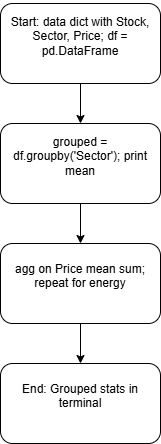

The diagram above was exported from draw.io. Its source (the exported page's mxGraphModel, read from the mxfile embedded in the PNG):
<mxGraphModel dx="860" dy="1668" grid="1" gridSize="10" guides="1" tooltips="1" connect="1" arrows="1" fold="1" page="1" pageScale="1" pageWidth="827" pageHeight="1169" math="0" shadow="0">
  <root>
    <mxCell id="0" />
    <mxCell id="1" parent="0" />
    <mxCell id="0IsoWR98J0h6GWuORUxK-5" edge="1" parent="1" source="0IsoWR98J0h6GWuORUxK-1" style="edgeStyle=orthogonalEdgeStyle;rounded=0;orthogonalLoop=1;jettySize=auto;html=1;exitX=0.5;exitY=1;exitDx=0;exitDy=0;entryX=0.5;entryY=0;entryDx=0;entryDy=0;" target="0IsoWR98J0h6GWuORUxK-2">
      <mxGeometry relative="1" as="geometry" />
    </mxCell>
    <mxCell id="0IsoWR98J0h6GWuORUxK-1" parent="1" style="rounded=1;whiteSpace=wrap;html=1;" value="&#10;Start: data dict with Stock, Sector, Price; df = pd.DataFrame&#10;&#10;" vertex="1">
      <mxGeometry height="80" width="160" x="280" as="geometry" />
    </mxCell>
    <mxCell id="0IsoWR98J0h6GWuORUxK-6" edge="1" parent="1" source="0IsoWR98J0h6GWuORUxK-2" style="edgeStyle=orthogonalEdgeStyle;rounded=0;orthogonalLoop=1;jettySize=auto;html=1;exitX=0.5;exitY=1;exitDx=0;exitDy=0;" target="0IsoWR98J0h6GWuORUxK-3">
      <mxGeometry relative="1" as="geometry" />
    </mxCell>
    <mxCell id="0IsoWR98J0h6GWuORUxK-2" parent="1" style="rounded=1;whiteSpace=wrap;html=1;" value="&#10;grouped = df.groupby('Sector'); print mean&#10;&#10;" vertex="1">
      <mxGeometry height="80" width="160" x="280" y="120" as="geometry" />
    </mxCell>
    <mxCell id="0IsoWR98J0h6GWuORUxK-7" edge="1" parent="1" source="0IsoWR98J0h6GWuORUxK-3" style="edgeStyle=orthogonalEdgeStyle;rounded=0;orthogonalLoop=1;jettySize=auto;html=1;exitX=0.5;exitY=1;exitDx=0;exitDy=0;entryX=0.5;entryY=0;entryDx=0;entryDy=0;" target="0IsoWR98J0h6GWuORUxK-4">
      <mxGeometry relative="1" as="geometry" />
    </mxCell>
    <mxCell id="0IsoWR98J0h6GWuORUxK-3" parent="1" style="rounded=1;whiteSpace=wrap;html=1;" value="&#10;agg on Price mean sum; repeat for energy&#10;&#10;" vertex="1">
      <mxGeometry height="80" width="160" x="280" y="240" as="geometry" />
    </mxCell>
    <mxCell id="0IsoWR98J0h6GWuORUxK-4" parent="1" style="rounded=1;whiteSpace=wrap;html=1;" value="&#10;End: Grouped stats in terminal&#10;&#10;" vertex="1">
      <mxGeometry height="80" width="160" x="280" y="360" as="geometry" />
    </mxCell>
  </root>
</mxGraphModel>